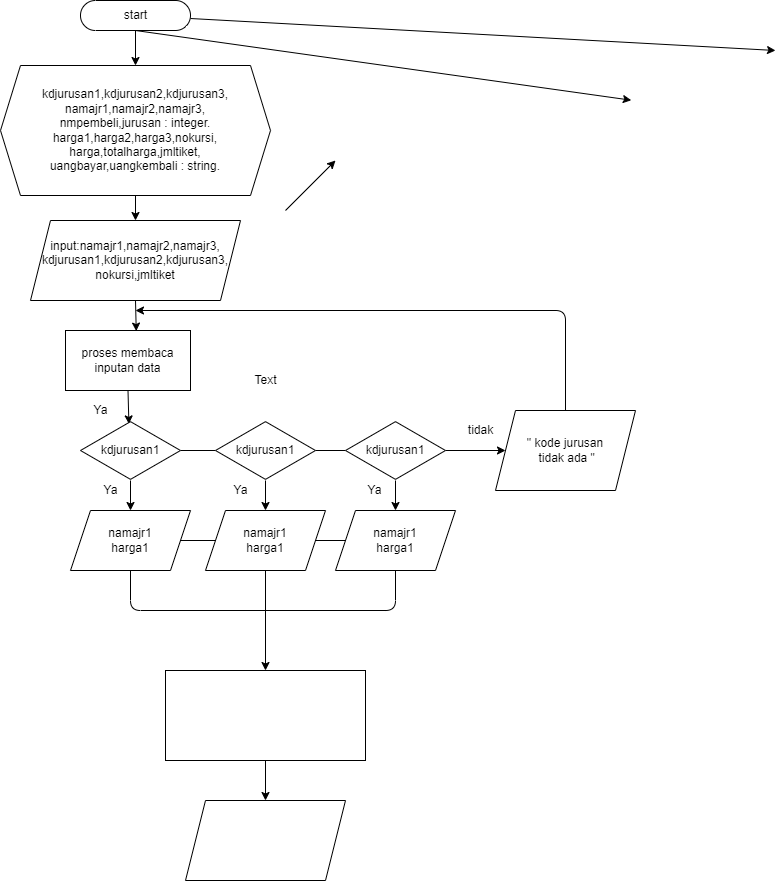

The diagram above was exported from draw.io. Its source (the exported page's mxGraphModel, read from the mxfile embedded in the PNG):
<mxGraphModel dx="734" dy="343" grid="1" gridSize="10" guides="1" tooltips="1" connect="1" arrows="1" fold="1" page="1" pageScale="1" pageWidth="827" pageHeight="1169" background="#ffffff" math="0" shadow="0">
  <root>
    <mxCell id="0" />
    <mxCell id="1" parent="0" />
    <mxCell id="4" style="edgeStyle=none;html=1;exitX=0.5;exitY=1;exitDx=0;exitDy=0;exitPerimeter=0;" edge="1" parent="1" source="2">
      <mxGeometry relative="1" as="geometry">
        <mxPoint x="685.7939914163089" y="129.72103004291841" as="targetPoint" />
      </mxGeometry>
    </mxCell>
    <mxCell id="5" style="edgeStyle=none;html=1;entryX=0.5;entryY=0;entryDx=0;entryDy=0;" edge="1" parent="1" source="2">
      <mxGeometry relative="1" as="geometry">
        <mxPoint x="830" y="80" as="targetPoint" />
      </mxGeometry>
    </mxCell>
    <mxCell id="10" value="" style="edgeStyle=none;html=1;exitX=0.5;exitY=1;exitDx=0;exitDy=0;exitPerimeter=0;strokeColor=#000000;" edge="1" parent="1" source="2" target="6">
      <mxGeometry relative="1" as="geometry" />
    </mxCell>
    <mxCell id="2" value="start" style="html=1;dashed=0;whitespace=wrap;shape=mxgraph.dfd.start" vertex="1" parent="1">
      <mxGeometry x="135" y="30" width="110" height="30" as="geometry" />
    </mxCell>
    <mxCell id="11" value="" style="edgeStyle=none;html=1;strokeColor=#000000;" edge="1" parent="1" source="6" target="7">
      <mxGeometry relative="1" as="geometry" />
    </mxCell>
    <mxCell id="6" value="&lt;div&gt;kdjurusan1,kdjurusan2,kdjurusan3,&lt;/div&gt;&lt;div&gt;namajr1,namajr2,namajr3,&lt;/div&gt;&lt;div&gt;nmpembeli,jurusan : integer.&lt;/div&gt;&lt;div&gt;harga1,harga2,harga3,nokursi,&lt;/div&gt;&lt;div&gt;harga,totalharga,jmltiket,&lt;/div&gt;&lt;div&gt;uangbayar,uangkembali : string.&lt;/div&gt;" style="shape=hexagon;perimeter=hexagonPerimeter2;whiteSpace=wrap;html=1;fixedSize=1;" vertex="1" parent="1">
      <mxGeometry x="55" y="95" width="270" height="130" as="geometry" />
    </mxCell>
    <mxCell id="13" style="edgeStyle=none;html=1;exitX=0.5;exitY=1;exitDx=0;exitDy=0;entryX=0.566;entryY=0.01;entryDx=0;entryDy=0;entryPerimeter=0;strokeColor=#000000;" edge="1" parent="1" source="7" target="8">
      <mxGeometry relative="1" as="geometry" />
    </mxCell>
    <mxCell id="7" value="&lt;div&gt;input:namajr1,namajr2,namajr3,&lt;/div&gt;&lt;div&gt;kdjurusan1,kdjurusan2,kdjurusan3,&lt;/div&gt;&lt;div&gt;nokursi,jmltiket&lt;/div&gt;" style="shape=parallelogram;perimeter=parallelogramPerimeter;whiteSpace=wrap;html=1;fixedSize=1;" vertex="1" parent="1">
      <mxGeometry x="85" y="250" width="210" height="80" as="geometry" />
    </mxCell>
    <mxCell id="24" style="edgeStyle=none;html=1;exitX=0.5;exitY=1;exitDx=0;exitDy=0;entryX=0.484;entryY=0.057;entryDx=0;entryDy=0;entryPerimeter=0;strokeColor=#000000;" edge="1" parent="1" source="8" target="14">
      <mxGeometry relative="1" as="geometry" />
    </mxCell>
    <mxCell id="8" value="proses membaca inputan data" style="rounded=0;whiteSpace=wrap;html=1;" vertex="1" parent="1">
      <mxGeometry x="120" y="360" width="125" height="60" as="geometry" />
    </mxCell>
    <mxCell id="9" value="" style="endArrow=classic;html=1;" edge="1" parent="1">
      <mxGeometry width="50" height="50" relative="1" as="geometry">
        <mxPoint x="340" y="240" as="sourcePoint" />
        <mxPoint x="390" y="190" as="targetPoint" />
      </mxGeometry>
    </mxCell>
    <mxCell id="25" value="" style="edgeStyle=none;html=1;strokeColor=#000000;endArrow=none;endFill=0;" edge="1" parent="1" source="14" target="15">
      <mxGeometry relative="1" as="geometry" />
    </mxCell>
    <mxCell id="27" value="" style="edgeStyle=none;html=1;strokeColor=#000000;" edge="1" parent="1" source="14" target="18">
      <mxGeometry relative="1" as="geometry" />
    </mxCell>
    <mxCell id="14" value="kdjurusan1" style="html=1;whiteSpace=wrap;aspect=fixed;shape=isoRectangle;" vertex="1" parent="1">
      <mxGeometry x="135" y="450" width="100" height="60" as="geometry" />
    </mxCell>
    <mxCell id="28" value="" style="edgeStyle=none;html=1;strokeColor=#000000;" edge="1" parent="1" source="15" target="19">
      <mxGeometry relative="1" as="geometry" />
    </mxCell>
    <mxCell id="30" value="" style="edgeStyle=none;html=1;startArrow=none;startFill=0;endArrow=none;endFill=0;strokeColor=#000000;" edge="1" parent="1" source="15" target="16">
      <mxGeometry relative="1" as="geometry" />
    </mxCell>
    <mxCell id="15" value="kdjurusan1" style="html=1;whiteSpace=wrap;aspect=fixed;shape=isoRectangle;" vertex="1" parent="1">
      <mxGeometry x="270" y="450" width="100" height="60" as="geometry" />
    </mxCell>
    <mxCell id="29" value="" style="edgeStyle=none;html=1;strokeColor=#000000;" edge="1" parent="1" source="16" target="20">
      <mxGeometry relative="1" as="geometry" />
    </mxCell>
    <mxCell id="39" value="" style="edgeStyle=none;html=1;startArrow=none;startFill=0;endArrow=classic;endFill=1;strokeColor=#000000;" edge="1" parent="1" source="16" target="35">
      <mxGeometry relative="1" as="geometry" />
    </mxCell>
    <mxCell id="16" value="kdjurusan1" style="html=1;whiteSpace=wrap;aspect=fixed;shape=isoRectangle;" vertex="1" parent="1">
      <mxGeometry x="400" y="450" width="100" height="60" as="geometry" />
    </mxCell>
    <mxCell id="33" style="edgeStyle=none;html=1;exitX=0.5;exitY=1;exitDx=0;exitDy=0;entryX=0.5;entryY=1;entryDx=0;entryDy=0;startArrow=none;startFill=0;endArrow=none;endFill=0;strokeColor=#000000;" edge="1" parent="1" source="18" target="20">
      <mxGeometry relative="1" as="geometry">
        <Array as="points">
          <mxPoint x="185" y="640" />
          <mxPoint x="450" y="640" />
        </Array>
      </mxGeometry>
    </mxCell>
    <mxCell id="18" value="namajr1&lt;br&gt;harga1" style="shape=parallelogram;perimeter=parallelogramPerimeter;whiteSpace=wrap;html=1;fixedSize=1;" vertex="1" parent="1">
      <mxGeometry x="125" y="540" width="120" height="60" as="geometry" />
    </mxCell>
    <mxCell id="31" style="edgeStyle=none;html=1;exitX=0;exitY=0.5;exitDx=0;exitDy=0;startArrow=none;startFill=0;endArrow=none;endFill=0;strokeColor=#000000;" edge="1" parent="1" source="19" target="18">
      <mxGeometry relative="1" as="geometry" />
    </mxCell>
    <mxCell id="32" style="edgeStyle=none;html=1;exitX=1;exitY=0.5;exitDx=0;exitDy=0;startArrow=none;startFill=0;endArrow=none;endFill=0;strokeColor=#000000;" edge="1" parent="1" source="19" target="20">
      <mxGeometry relative="1" as="geometry" />
    </mxCell>
    <mxCell id="34" style="edgeStyle=none;html=1;exitX=0.5;exitY=1;exitDx=0;exitDy=0;startArrow=none;startFill=0;endArrow=none;endFill=0;strokeColor=#000000;" edge="1" parent="1" source="19">
      <mxGeometry relative="1" as="geometry">
        <mxPoint x="320" y="640" as="targetPoint" />
      </mxGeometry>
    </mxCell>
    <mxCell id="19" value="namajr1&lt;br&gt;harga1" style="shape=parallelogram;perimeter=parallelogramPerimeter;whiteSpace=wrap;html=1;fixedSize=1;" vertex="1" parent="1">
      <mxGeometry x="260" y="540" width="120" height="60" as="geometry" />
    </mxCell>
    <mxCell id="20" value="namajr1&lt;br&gt;harga1" style="shape=parallelogram;perimeter=parallelogramPerimeter;whiteSpace=wrap;html=1;fixedSize=1;" vertex="1" parent="1">
      <mxGeometry x="390" y="540" width="120" height="60" as="geometry" />
    </mxCell>
    <mxCell id="40" style="edgeStyle=none;html=1;exitX=0.5;exitY=0;exitDx=0;exitDy=0;startArrow=none;startFill=0;endArrow=classic;endFill=1;strokeColor=#000000;" edge="1" parent="1" source="35">
      <mxGeometry relative="1" as="geometry">
        <mxPoint x="190" y="340" as="targetPoint" />
        <Array as="points">
          <mxPoint x="620" y="340" />
        </Array>
      </mxGeometry>
    </mxCell>
    <mxCell id="35" value="&quot; kode jurusan&lt;br&gt;&amp;nbsp;tidak ada &quot;" style="shape=parallelogram;perimeter=parallelogramPerimeter;whiteSpace=wrap;html=1;fixedSize=1;" vertex="1" parent="1">
      <mxGeometry x="550" y="440" width="140" height="80" as="geometry" />
    </mxCell>
    <mxCell id="41" value="Text" style="text;html=1;align=center;verticalAlign=middle;resizable=0;points=[];autosize=1;strokeColor=none;fillColor=none;" vertex="1" parent="1">
      <mxGeometry x="300" y="400" width="40" height="20" as="geometry" />
    </mxCell>
    <mxCell id="42" value="&lt;font color=&quot;#000000&quot;&gt;Ya&lt;/font&gt;" style="text;html=1;align=center;verticalAlign=middle;resizable=0;points=[];autosize=1;strokeColor=none;fillColor=none;" vertex="1" parent="1">
      <mxGeometry x="140" y="430" width="30" height="20" as="geometry" />
    </mxCell>
    <mxCell id="44" value="&lt;font color=&quot;#000000&quot;&gt;Ya&lt;/font&gt;" style="text;html=1;align=center;verticalAlign=middle;resizable=0;points=[];autosize=1;strokeColor=none;fillColor=none;" vertex="1" parent="1">
      <mxGeometry x="150" y="510" width="30" height="20" as="geometry" />
    </mxCell>
    <mxCell id="45" value="&lt;font color=&quot;#000000&quot;&gt;Ya&lt;/font&gt;" style="text;html=1;align=center;verticalAlign=middle;resizable=0;points=[];autosize=1;strokeColor=none;fillColor=none;" vertex="1" parent="1">
      <mxGeometry x="280" y="510" width="30" height="20" as="geometry" />
    </mxCell>
    <mxCell id="46" value="&lt;font color=&quot;#000000&quot;&gt;Ya&lt;/font&gt;" style="text;html=1;align=center;verticalAlign=middle;resizable=0;points=[];autosize=1;strokeColor=none;fillColor=none;" vertex="1" parent="1">
      <mxGeometry x="414" y="510" width="30" height="20" as="geometry" />
    </mxCell>
    <mxCell id="47" value="&lt;font color=&quot;#000000&quot;&gt;tidak&lt;/font&gt;" style="text;html=1;align=center;verticalAlign=middle;resizable=0;points=[];autosize=1;strokeColor=none;fillColor=none;" vertex="1" parent="1">
      <mxGeometry x="515" y="450" width="40" height="20" as="geometry" />
    </mxCell>
    <mxCell id="50" value="" style="edgeStyle=none;html=1;fontColor=#FFFFFF;startArrow=none;startFill=0;endArrow=classic;endFill=1;strokeColor=#000000;" edge="1" parent="1" source="48" target="49">
      <mxGeometry relative="1" as="geometry" />
    </mxCell>
    <mxCell id="53" value="" style="edgeStyle=none;html=1;fontColor=#FFFFFF;startArrow=classic;startFill=1;endArrow=none;endFill=0;strokeColor=#000000;" edge="1" parent="1" source="48">
      <mxGeometry relative="1" as="geometry">
        <mxPoint x="320" y="640" as="targetPoint" />
        <Array as="points" />
      </mxGeometry>
    </mxCell>
    <mxCell id="48" value="&lt;font color=&quot;#ffffff&quot;&gt;PROSES :&lt;br&gt;harga * jmltiket&lt;br&gt;&lt;/font&gt;" style="rounded=0;whiteSpace=wrap;html=1;fontColor=#000000;" vertex="1" parent="1">
      <mxGeometry x="220" y="700" width="200" height="90" as="geometry" />
    </mxCell>
    <mxCell id="49" value="OUTPUT :&lt;br&gt;totalharga,uangbayar,&lt;br&gt;uangkembali" style="shape=parallelogram;perimeter=parallelogramPerimeter;whiteSpace=wrap;html=1;fixedSize=1;fontColor=#FFFFFF;" vertex="1" parent="1">
      <mxGeometry x="240" y="830" width="160" height="80" as="geometry" />
    </mxCell>
  </root>
</mxGraphModel>